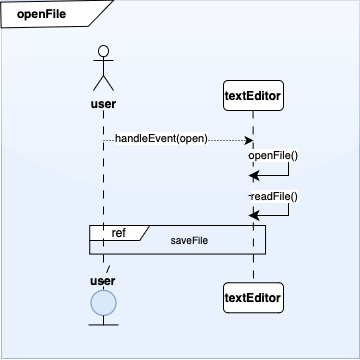

The diagram above was exported from draw.io. Its source (the exported page's mxGraphModel, read from the mxfile embedded in the PNG):
<mxGraphModel dx="1020" dy="2204" grid="0" gridSize="10" guides="1" tooltips="1" connect="1" arrows="1" fold="1" page="1" pageScale="1" pageWidth="1200" pageHeight="1600" background="none" math="0" shadow="0">
  <root>
    <mxCell id="0" />
    <mxCell id="1" parent="0" />
    <mxCell id="2" value="" style="whiteSpace=wrap;html=1;aspect=fixed;fillColor=#dae8fc;strokeColor=#6c8ebf;fillStyle=auto;opacity=60;rounded=0;glass=1;" vertex="1" parent="1">
      <mxGeometry x="72" y="-962.0000000000001" width="358" height="358" as="geometry" />
    </mxCell>
    <mxCell id="3" value="" style="shape=card;whiteSpace=wrap;html=1;rotation=-91;direction=east;flipV=1;" vertex="1" parent="1">
      <mxGeometry x="115" y="-1005" width="25.75" height="113" as="geometry" />
    </mxCell>
    <mxCell id="4" value="&lt;span style=&quot;font-size: 12.000001px; text-align: center;&quot;&gt;openFile&lt;/span&gt;" style="text;whiteSpace=wrap;html=1;fontStyle=1" vertex="1" parent="1">
      <mxGeometry x="86" y="-962" width="90" height="40" as="geometry" />
    </mxCell>
    <mxCell id="5" value="user" style="shape=umlActor;verticalLabelPosition=bottom;verticalAlign=top;html=1;fontStyle=1" vertex="1" parent="1">
      <mxGeometry x="164" y="-917" width="20" height="45" as="geometry" />
    </mxCell>
    <mxCell id="6" value="" style="endArrow=none;html=1;rounded=0;dashed=1;" edge="1" parent="1">
      <mxGeometry relative="1" as="geometry">
        <mxPoint x="174" y="-682" as="sourcePoint" />
        <mxPoint x="174" y="-672" as="targetPoint" />
      </mxGeometry>
    </mxCell>
    <mxCell id="7" value="" style="ellipse;whiteSpace=wrap;html=1;aspect=fixed;fillColor=#dae8fc;strokeColor=#6c8ebf;" vertex="1" parent="1">
      <mxGeometry x="161.5" y="-672.15" width="25" height="25" as="geometry" />
    </mxCell>
    <mxCell id="8" value="" style="endArrow=none;html=1;rounded=0;dashed=1;dashPattern=8 8;" edge="1" source="24" parent="1">
      <mxGeometry relative="1" as="geometry">
        <mxPoint x="175.25" y="-870.08" as="sourcePoint" />
        <mxPoint x="175.25" y="-685.08" as="targetPoint" />
      </mxGeometry>
    </mxCell>
    <mxCell id="9" value="" style="endArrow=none;html=1;rounded=0;entryX=0.5;entryY=1;entryDx=0;entryDy=0;" edge="1" target="7" parent="1">
      <mxGeometry width="50" height="50" relative="1" as="geometry">
        <mxPoint x="174" y="-637.15" as="sourcePoint" />
        <mxPoint x="534" y="-787.15" as="targetPoint" />
      </mxGeometry>
    </mxCell>
    <mxCell id="10" value="" style="endArrow=none;html=1;rounded=0;" edge="1" parent="1">
      <mxGeometry width="50" height="50" relative="1" as="geometry">
        <mxPoint x="159" y="-637.5699999999999" as="sourcePoint" />
        <mxPoint x="189" y="-637.5699999999999" as="targetPoint" />
      </mxGeometry>
    </mxCell>
    <mxCell id="11" value="" style="endArrow=classic;html=1;rounded=0;dashed=1;dashPattern=1 2;fontStyle=0" edge="1" parent="1">
      <mxGeometry width="50" height="50" relative="1" as="geometry">
        <mxPoint x="174" y="-822" as="sourcePoint" />
        <mxPoint x="324" y="-822" as="targetPoint" />
      </mxGeometry>
    </mxCell>
    <mxCell id="12" value="handleEvent(open)" style="edgeLabel;html=1;align=center;verticalAlign=middle;resizable=0;points=[];" vertex="1" connectable="0" parent="11">
      <mxGeometry x="-0.2443" y="3" relative="1" as="geometry">
        <mxPoint as="offset" />
      </mxGeometry>
    </mxCell>
    <mxCell id="13" value="&lt;b&gt;textEditor&lt;/b&gt;" style="rounded=1;whiteSpace=wrap;html=1;" vertex="1" parent="1">
      <mxGeometry x="294" y="-882" width="60" height="30" as="geometry" />
    </mxCell>
    <mxCell id="14" value="" style="endArrow=none;html=1;rounded=0;dashed=1;dashPattern=8 8;entryX=0.5;entryY=0;entryDx=0;entryDy=0;" edge="1" target="15" parent="1">
      <mxGeometry relative="1" as="geometry">
        <mxPoint x="323.58000000000004" y="-852" as="sourcePoint" />
        <mxPoint x="324" y="-672" as="targetPoint" />
      </mxGeometry>
    </mxCell>
    <mxCell id="15" value="&lt;b&gt;textEditor&lt;/b&gt;" style="rounded=1;whiteSpace=wrap;html=1;" vertex="1" parent="1">
      <mxGeometry x="294" y="-679.7099999999999" width="60" height="30" as="geometry" />
    </mxCell>
    <mxCell id="16" value="" style="edgeStyle=elbowEdgeStyle;elbow=horizontal;endArrow=classic;html=1;curved=0;rounded=0;endSize=8;startSize=8;verticalAlign=bottom;horizontal=1;" edge="1" parent="1">
      <mxGeometry width="50" height="50" relative="1" as="geometry">
        <mxPoint x="319" y="-807" as="sourcePoint" />
        <mxPoint x="319" y="-787" as="targetPoint" />
        <Array as="points">
          <mxPoint x="359" y="-807" />
        </Array>
      </mxGeometry>
    </mxCell>
    <mxCell id="17" value="openFile()" style="edgeLabel;html=1;align=center;verticalAlign=middle;resizable=0;points=[];" vertex="1" connectable="0" parent="16">
      <mxGeometry x="-0.5294" y="1" relative="1" as="geometry">
        <mxPoint as="offset" />
      </mxGeometry>
    </mxCell>
    <mxCell id="18" value="" style="edgeStyle=elbowEdgeStyle;elbow=horizontal;endArrow=classic;html=1;curved=0;rounded=0;endSize=8;startSize=8;verticalAlign=bottom;horizontal=1;" edge="1" parent="1">
      <mxGeometry width="50" height="50" relative="1" as="geometry">
        <mxPoint x="319" y="-767" as="sourcePoint" />
        <mxPoint x="319" y="-747" as="targetPoint" />
        <Array as="points">
          <mxPoint x="359" y="-767" />
        </Array>
      </mxGeometry>
    </mxCell>
    <mxCell id="19" value="readFile()" style="edgeLabel;html=1;align=center;verticalAlign=middle;resizable=0;points=[];" vertex="1" connectable="0" parent="18">
      <mxGeometry x="-0.3998" relative="1" as="geometry">
        <mxPoint x="-5" as="offset" />
      </mxGeometry>
    </mxCell>
    <mxCell id="20" value="" style=";movable=1;resizable=1;rotatable=1;deletable=1;editable=1;locked=0;connectable=1;" vertex="1" connectable="0" parent="1">
      <mxGeometry x="160.25" y="-737" width="227.5" height="40" as="geometry" />
    </mxCell>
    <mxCell id="21" value="ref" style="shape=umlFrame;whiteSpace=wrap;html=1;pointerEvents=0;width=60;height=15;" vertex="1" parent="20">
      <mxGeometry width="175.79545454545453" height="28.57142857142857" as="geometry" />
    </mxCell>
    <mxCell id="22" value="saveFile" style="text;html=1;align=center;verticalAlign=middle;resizable=0;points=[];autosize=1;strokeColor=none;fillColor=none;fontSize=10;" vertex="1" parent="20">
      <mxGeometry x="69.28940184453226" y="-1.43" width="60" height="30" as="geometry" />
    </mxCell>
    <mxCell id="23" value="" style="endArrow=none;html=1;rounded=0;dashed=1;dashPattern=8 8;" edge="1" target="24" parent="1">
      <mxGeometry relative="1" as="geometry">
        <mxPoint x="174" y="-852" as="sourcePoint" />
        <mxPoint x="174" y="-667" as="targetPoint" />
      </mxGeometry>
    </mxCell>
    <mxCell id="24" value="user" style="text;html=1;align=center;verticalAlign=middle;whiteSpace=wrap;rounded=0;fontStyle=1" vertex="1" parent="1">
      <mxGeometry x="144" y="-697" width="60" height="30" as="geometry" />
    </mxCell>
  </root>
</mxGraphModel>